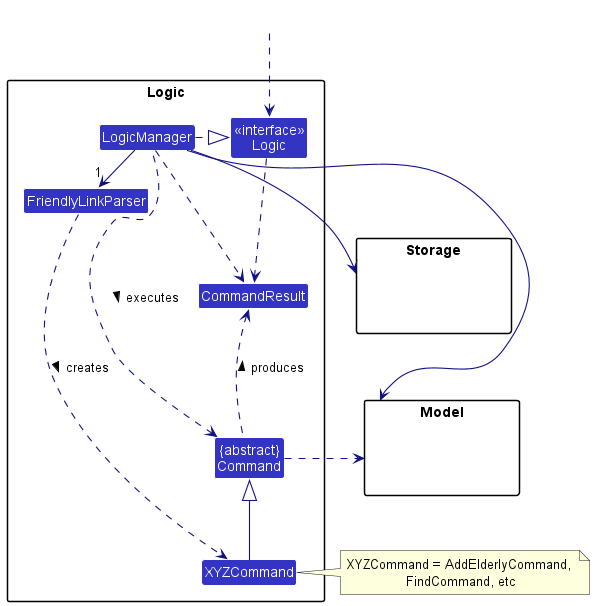

The diagram above was rendered by PlantUML. Its source (embedded in the PNG):
@startuml
!include style.puml
skinparam arrowThickness 1.1
skinparam arrowColor LOGIC_COLOR_T4
skinparam classBackgroundColor LOGIC_COLOR

package Logic {

Class FriendlyLinkParser
Class XYZCommand
Class CommandResult
Class "{abstract}\nCommand" as Command


Class "<<interface>>\nLogic" as LogicInterface
Class LogicManager
}

package Model{
Class HiddenModel #FFFFFF
}

package Storage{
Class HiddenModel #FFFFFF
}

Class HiddenOutside #FFFFFF
HiddenOutside ..> LogicInterface

LogicManager .right.|> LogicInterface
LogicManager -right->"1" FriendlyLinkParser
FriendlyLinkParser ..> XYZCommand : creates >

XYZCommand -up-|> Command
LogicManager .left.> Command : executes >

LogicManager --> Model
LogicManager --> Storage
Storage --[hidden] Model
Command .[hidden]up.> Storage
Command .right.> Model
note right of XYZCommand: XYZCommand = AddElderlyCommand, \nFindCommand, etc

LogicInterface ..> CommandResult
LogicManager .down.> CommandResult
Command .up.> CommandResult : produces >
@enduml